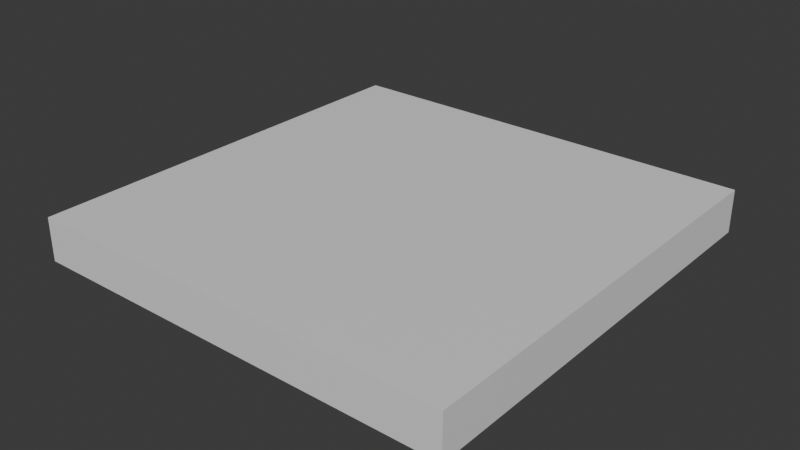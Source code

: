 # Source: Floor.blend  (saved by Blender 4.4.32; exported with 4.5.12 LTS)
import bpy
from mathutils import Matrix  # noqa: F401  (used for matrix-valued properties, if any)

bpy.ops.wm.read_factory_settings(use_empty=True)
scene = bpy.context.scene
scene.name = 'Scene'

# ---- collections
col_collection = bpy.data.collections.new('Collection'); scene.collection.children.link(col_collection)

# ---- materials (node trees are filled in below, after node groups)
mat_material = bpy.data.materials.new('Material')
mat_material.alpha_threshold = 0.0
mat_material.roughness = 0.5
mat_material.line_color = (0.0, 0.0, 0.0, 1.0)

# ---- material node trees
mat_material.use_nodes = True; mat_material.node_tree.nodes.clear()
_N = mat_material.node_tree.nodes; _L = mat_material.node_tree.links
n0 = _N.new('ShaderNodeOutputMaterial'); n0.name = 'Material Output'; n0.location = (300, 300)
n1 = _N.new('ShaderNodeBsdfPrincipled'); n1.name = 'Principled BSDF'; n1.location = (10, 300)
n1.inputs[3].default_value = 1.45
_L.new(n1.outputs[0], n0.inputs[0])
n0.is_active_output = True

# ---- world
world_world = bpy.data.worlds.new('World'); scene.world = world_world
world_world.use_nodes = True; world_world.node_tree.nodes.clear()
_N = world_world.node_tree.nodes; _L = world_world.node_tree.links
n0 = _N.new('ShaderNodeOutputWorld'); n0.name = 'World Output'; n0.location = (300, 300)
n1 = _N.new('ShaderNodeBackground'); n1.name = 'Background'; n1.location = (10, 300)
n1.inputs[0].default_value = (0.05088, 0.05088, 0.05088, 1.0)
_L.new(n1.outputs[0], n0.inputs[0])
n0.is_active_output = True
world_world.color = (0.05088, 0.05088, 0.05088)
world_world.sun_shadow_jitter_overblur = 0.0

# ---- meshes
me_cube = bpy.data.meshes.new('Cube')
me_cube.from_pydata([(10.0, 10.0, 1.0), (10.0, 10.0, -1.0), (10.0, -10.0, 1.0), (10.0, -10.0, -1.0), (-10.0, 10.0, 1.0), (-10.0, 10.0, -1.0), (-10.0, -10.0, 1.0), (-10.0, -10.0, -1.0)], [], [(0, 4, 6, 2), (3, 2, 6, 7), (7, 6, 4, 5), (5, 1, 3, 7), (1, 0, 2, 3), (5, 4, 0, 1)])
_uv = me_cube.uv_layers.new(name='UVMap')
_uv.uv.foreach_set('vector', [0.5, 3.775e-08, 0.5, 0.5, 9.935e-09, 0.5, 4.768e-08, 3.6e-15, 0.55, 0.5, 0.5, 0.5, 0.5, -9.935e-09, 0.55, -6.16e-09, 0.55, 1.0, 0.5, 1.0, 0.5, 0.5, 0.55, 0.5, 0.5, 0.5, 0.5, 1.0, -3.972e-09, 1.0, 3.378e-08, 0.5, 0.6, 0.5, 0.55, 0.5, 0.55, -6.16e-09, 0.6, -2.385e-09, 0.6, 1.0, 0.55, 1.0, 0.55, 0.5, 0.6, 0.5])
me_cube.materials.append(mat_material)
me_cube.use_mirror_vertex_groups = False
me_cube.update()

# ---- objects
ob_cube = bpy.data.objects.new('Cube', me_cube)

# ---- transforms, parenting, visibility, modifiers, constraints
ob_cube.location = (0.0, 0.0, 0.0)
ob_cube.lock_rotations_4d = False
ob_cube.empty_display_type = 'ARROWS'
ob_cube.lineart.crease_threshold = 0.0

# ---- collection membership
col_collection.objects.link(ob_cube)

# ---- scene / render settings (as saved in the file)
scene.frame_start = 1; scene.frame_end = 250; scene.frame_set(1)
scene.render.engine = 'BLENDER_EEVEE_NEXT'
bpy.context.view_layer.update()

# ---- added for rendering (the .blend has no active camera and no usable light): camera, sun
cam_auto = bpy.data.cameras.new('AutoCamera')
cam_auto.lens = 50.0
cam_auto.sensor_width = 36.0
cam_auto.clip_end = 1000.0
ob_auto_camera = bpy.data.objects.new('AutoCamera', cam_auto)
scene.collection.objects.link(ob_auto_camera)
ob_auto_camera.location = (26.2346, -31.4816, 20.9877)
ob_auto_camera.rotation_euler = (1.09748, -7.21219e-08, 0.694738)
scene.camera = ob_auto_camera
light_auto_sun = bpy.data.lights.new('AutoSun', 'SUN')
light_auto_sun.energy = 3.0
light_auto_sun.angle = 0.0523599
ob_auto_sun = bpy.data.objects.new('AutoSun', light_auto_sun)
scene.collection.objects.link(ob_auto_sun)
ob_auto_sun.rotation_euler = (0.872665, 0.174533, 0.523599)
bpy.context.view_layer.update()
